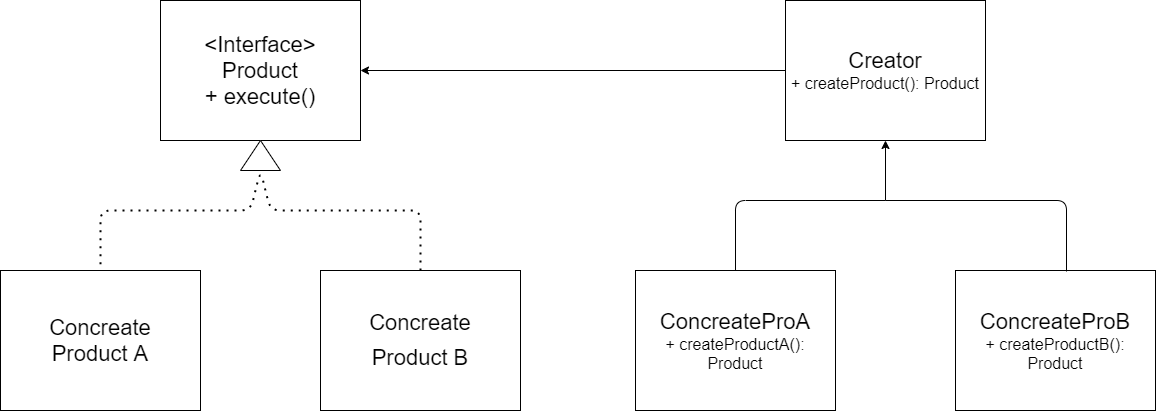

The diagram above was exported from draw.io. Its source (the exported page's mxGraphModel, read from the mxfile embedded in the PNG):
<mxGraphModel dx="1313" dy="1150" grid="1" gridSize="10" guides="1" tooltips="1" connect="1" arrows="1" fold="1" page="1" pageScale="1" pageWidth="850" pageHeight="1100" math="0" shadow="0">
  <root>
    <mxCell id="0" />
    <mxCell id="1" parent="0" />
    <mxCell id="2" value="&lt;font style=&quot;font-size: 22px&quot;&gt;&amp;lt;Interface&amp;gt;&lt;br&gt;Product&lt;br&gt;+ execute()&lt;/font&gt;" style="rounded=0;whiteSpace=wrap;html=1;" vertex="1" parent="1">
      <mxGeometry x="-265" y="320" width="200" height="140" as="geometry" />
    </mxCell>
    <mxCell id="3" value="" style="triangle;whiteSpace=wrap;html=1;rotation=-90;" vertex="1" parent="1">
      <mxGeometry x="-180" y="455" width="30" height="40" as="geometry" />
    </mxCell>
    <mxCell id="4" value="&lt;font style=&quot;font-size: 22px&quot;&gt;Concreate&lt;br&gt;Product A&lt;br&gt;&lt;/font&gt;" style="rounded=0;whiteSpace=wrap;html=1;" vertex="1" parent="1">
      <mxGeometry x="-425" y="590" width="200" height="140" as="geometry" />
    </mxCell>
    <mxCell id="5" value="&lt;span style=&quot;font-size: 22px&quot;&gt;Concreate&lt;/span&gt;&lt;br style=&quot;font-size: 22px&quot;&gt;&lt;span style=&quot;font-size: 22px&quot;&gt;Product B&lt;/span&gt;" style="rounded=0;whiteSpace=wrap;html=1;" vertex="1" parent="1">
      <mxGeometry x="-105" y="590" width="200" height="140" as="geometry" />
    </mxCell>
    <mxCell id="6" value="" style="endArrow=none;dashed=1;html=1;dashPattern=1 3;strokeWidth=2;entryX=0.5;entryY=0;entryDx=0;entryDy=0;exitX=0.5;exitY=0;exitDx=0;exitDy=0;" edge="1" parent="1" source="5" target="4">
      <mxGeometry width="50" height="50" relative="1" as="geometry">
        <mxPoint x="55" y="580" as="sourcePoint" />
        <mxPoint x="105" y="530" as="targetPoint" />
        <Array as="points">
          <mxPoint x="-5" y="530" />
          <mxPoint x="-155" y="530" />
          <mxPoint x="-165" y="490" />
          <mxPoint x="-175" y="530" />
          <mxPoint x="-325" y="530" />
        </Array>
      </mxGeometry>
    </mxCell>
    <mxCell id="7" value="&lt;span style=&quot;font-size: 22px&quot;&gt;Creator&lt;br&gt;&lt;/span&gt;&lt;font style=&quot;font-size: 16px&quot;&gt;+ createProduct(): Product&lt;/font&gt;" style="rounded=0;whiteSpace=wrap;html=1;" vertex="1" parent="1">
      <mxGeometry x="360" y="320" width="200" height="140" as="geometry" />
    </mxCell>
    <mxCell id="8" value="" style="endArrow=classic;html=1;entryX=1;entryY=0.5;entryDx=0;entryDy=0;exitX=0;exitY=0.5;exitDx=0;exitDy=0;" edge="1" parent="1" source="7" target="2">
      <mxGeometry width="50" height="50" relative="1" as="geometry">
        <mxPoint x="400" y="610" as="sourcePoint" />
        <mxPoint x="450" y="560" as="targetPoint" />
      </mxGeometry>
    </mxCell>
    <mxCell id="9" value="&lt;span style=&quot;font-size: 22px&quot;&gt;ConcreateProA&lt;br&gt;&lt;/span&gt;&lt;font style=&quot;font-size: 16px&quot;&gt;+ createProductA(): Product&lt;/font&gt;" style="rounded=0;whiteSpace=wrap;html=1;" vertex="1" parent="1">
      <mxGeometry x="210" y="590" width="200" height="140" as="geometry" />
    </mxCell>
    <mxCell id="10" value="&lt;span style=&quot;font-size: 22px&quot;&gt;ConcreateProB&lt;br&gt;&lt;/span&gt;&lt;font style=&quot;font-size: 16px&quot;&gt;+ createProductB(): Product&lt;/font&gt;" style="rounded=0;whiteSpace=wrap;html=1;" vertex="1" parent="1">
      <mxGeometry x="530" y="590" width="200" height="140" as="geometry" />
    </mxCell>
    <mxCell id="11" value="" style="endArrow=classic;html=1;entryX=0.5;entryY=1;entryDx=0;entryDy=0;" edge="1" parent="1" target="7">
      <mxGeometry width="50" height="50" relative="1" as="geometry">
        <mxPoint x="460" y="520" as="sourcePoint" />
        <mxPoint x="450" y="560" as="targetPoint" />
      </mxGeometry>
    </mxCell>
    <mxCell id="12" value="" style="endArrow=none;html=1;exitX=0.5;exitY=0;exitDx=0;exitDy=0;" edge="1" parent="1" source="9">
      <mxGeometry width="50" height="50" relative="1" as="geometry">
        <mxPoint x="400" y="610" as="sourcePoint" />
        <mxPoint x="460" y="520" as="targetPoint" />
        <Array as="points">
          <mxPoint x="310" y="520" />
        </Array>
      </mxGeometry>
    </mxCell>
    <mxCell id="13" value="" style="endArrow=none;html=1;entryX=0.555;entryY=0.007;entryDx=0;entryDy=0;entryPerimeter=0;" edge="1" parent="1" target="10">
      <mxGeometry width="50" height="50" relative="1" as="geometry">
        <mxPoint x="460" y="520" as="sourcePoint" />
        <mxPoint x="620" y="520" as="targetPoint" />
        <Array as="points">
          <mxPoint x="641" y="520" />
        </Array>
      </mxGeometry>
    </mxCell>
  </root>
</mxGraphModel>